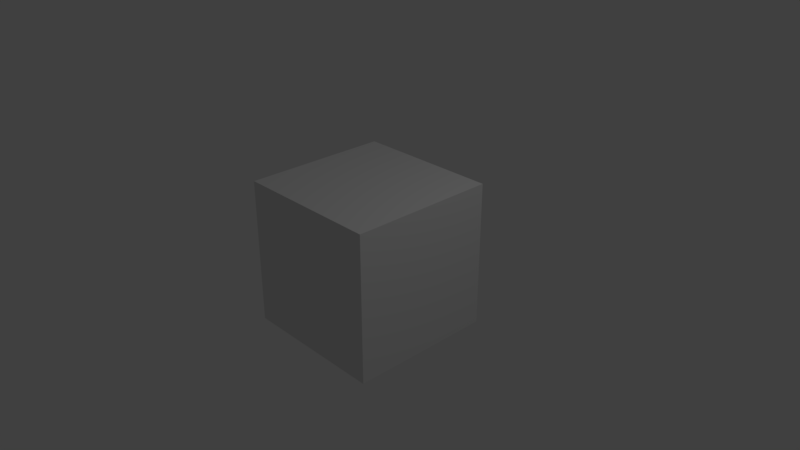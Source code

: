 # Source: cubeUnwrap.blend  (saved by Blender 2.78.0; exported with 4.5.12 LTS)
import bpy
from mathutils import Matrix  # noqa: F401  (used for matrix-valued properties, if any)

bpy.ops.wm.read_factory_settings(use_empty=True)
scene = bpy.context.scene
scene.name = 'Scene'

# ---- collections
col_collection_1 = bpy.data.collections.new('Collection 1'); scene.collection.children.link(col_collection_1)

# ---- materials (node trees are filled in below, after node groups)
mat_singlemat = bpy.data.materials.new('SingleMat')
mat_singlemat.alpha_threshold = 0.0
mat_singlemat.use_transparent_shadow = False
mat_singlemat.roughness = 0.5
mat_singlemat.specular_intensity = 0.8

# ---- material node trees

# ---- world
world_world = bpy.data.worlds.new('World'); scene.world = world_world
world_world.color = (0.05088, 0.05088, 0.05088)
world_world.use_sun_shadow = False
world_world.sun_shadow_jitter_overblur = 0.0
world_world.cycles.sampling_method = 'MANUAL'

# ---- cameras
cam_camera = bpy.data.cameras.new('Camera')
cam_camera.clip_end = 100.0
cam_camera.lens = 35.0
cam_camera.sensor_width = 32.0
cam_camera.sensor_height = 18.0
cam_camera.ortho_scale = 7.314
cam_camera.dof.focus_distance = 0.0
cam_camera.dof.aperture_fstop = 128.0

# ---- lights
light_lamp = bpy.data.lights.new('Lamp', 'POINT')
light_lamp.transmission_factor = 0.0
light_lamp.cutoff_distance = 30.0
light_lamp.energy = 100.0
light_lamp.shadow_buffer_clip_start = 1.001
light_lamp.shadow_soft_size = 0.1
light_lamp.shadow_maximum_resolution = 0.006
light_lamp.use_absolute_resolution = True

# ---- meshes
me_cube = bpy.data.meshes.new('Cube')
me_cube.from_pydata([(1.0, 1.0, -1.0), (1.0, -1.0, -1.0), (-1.0, -1.0, -1.0), (-1.0, 1.0, -1.0), (1.0, 1.0, 1.0), (1.0, -1.0, 1.0), (-1.0, -1.0, 1.0), (-1.0, 1.0, 1.0)], [], [(0, 1, 2, 3), (4, 7, 6, 5), (0, 4, 5, 1), (1, 5, 6, 2), (2, 6, 7, 3), (4, 0, 3, 7)])
_uv = me_cube.uv_layers.new(name='UVMap')
_uv.uv.foreach_set('vector', [0.5, 0.5, 0.5, 0.25, 0.75, 0.25, 0.75, 0.5, 0.25, 0.5, 8.662e-05, 0.5, 8.659e-05, 0.25, 0.25, 0.25, 0.5, 0.5, 0.25, 0.5, 0.25, 0.25, 0.5, 0.25, 0.5, 0.25, 0.5, 8.677e-05, 0.75, 8.659e-05, 0.75, 0.25, 0.75, 0.25, 0.9999, 0.25, 0.9999, 0.5, 0.75, 0.5, 0.5, 0.75, 0.5, 0.5, 0.75, 0.5, 0.75, 0.75])
me_cube.materials.append(mat_singlemat)
me_cube.use_remesh_preserve_volume = False
me_cube.use_remesh_preserve_attributes = False
me_cube.use_mirror_vertex_groups = False
me_cube.update()

# ---- objects
ob_cube = bpy.data.objects.new('Cube', me_cube)
ob_lamp = bpy.data.objects.new('Lamp', light_lamp)
ob_camera = bpy.data.objects.new('Camera', cam_camera)

# ---- transforms, parenting, visibility, modifiers, constraints
ob_cube.location = (0.0, 0.0, 0.0)
ob_cube.lock_rotations_4d = False
ob_cube.empty_display_type = 'ARROWS'
ob_cube.lineart.crease_threshold = 0.0
ob_lamp.location = (4.076, 1.005, 5.904)
ob_lamp.rotation_euler = (0.6503, 0.05522, 1.866)
ob_lamp.lock_rotations_4d = False
ob_lamp.empty_display_type = 'ARROWS'
ob_lamp.color = (0.0, 0.0, 0.0, 0.0)
ob_lamp.lineart.crease_threshold = 0.0
ob_camera.location = (7.481, -6.508, 5.344)
ob_camera.rotation_euler = (1.109, 0.0, 0.8149)
ob_camera.lock_rotations_4d = False
ob_camera.empty_display_type = 'ARROWS'
ob_camera.color = (0.0, 0.0, 0.0, 0.0)
ob_camera.display_type = 'WIRE'
ob_camera.lineart.crease_threshold = 0.0

# ---- collection membership
col_collection_1.objects.link(ob_cube)
col_collection_1.objects.link(ob_lamp)
col_collection_1.objects.link(ob_camera)

# ---- scene / render settings (as saved in the file)
scene.camera = ob_camera
scene.frame_start = 1; scene.frame_end = 250; scene.frame_set(0)
scene.render.engine = 'BLENDER_EEVEE_NEXT'
scene.render.resolution_percentage = 50
scene.render.dither_intensity = 0.0
scene.cycles.use_denoising = False
scene.cycles.samples = 128
scene.cycles.sampling_pattern = 'TABULATED_SOBOL'
scene.cycles.light_sampling_threshold = 0.0
scene.cycles.use_adaptive_sampling = False
scene.cycles.use_light_tree = False
scene.cycles.blur_glossy = 0.0
scene.cycles.sample_clamp_indirect = 0.0
scene.view_settings.view_transform = 'Standard'
bpy.context.view_layer.update()
